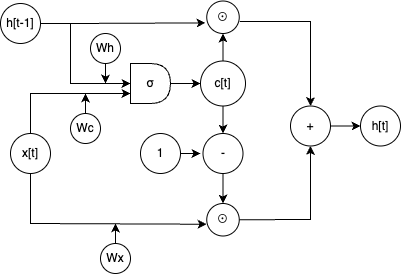

The diagram above was exported from draw.io. Its source (the exported page's mxGraphModel, read from the mxfile embedded in the PNG):
<mxGraphModel dx="540" dy="444" grid="1" gridSize="10" guides="1" tooltips="1" connect="1" arrows="1" fold="1" page="1" pageScale="1" pageWidth="827" pageHeight="1169" math="0" shadow="0">
  <root>
    <mxCell id="0" />
    <mxCell id="1" parent="0" />
    <mxCell id="ePEAaqKBhiQEobhv8ZmG-1" value="x[t]" style="ellipse;whiteSpace=wrap;html=1;aspect=fixed;" vertex="1" parent="1">
      <mxGeometry x="30" y="310" width="40" height="40" as="geometry" />
    </mxCell>
    <mxCell id="ePEAaqKBhiQEobhv8ZmG-2" value="Wh" style="ellipse;whiteSpace=wrap;html=1;aspect=fixed;" vertex="1" parent="1">
      <mxGeometry x="110" y="210" width="30" height="30" as="geometry" />
    </mxCell>
    <mxCell id="ePEAaqKBhiQEobhv8ZmG-3" value="Wc" style="ellipse;whiteSpace=wrap;html=1;aspect=fixed;" vertex="1" parent="1">
      <mxGeometry x="90" y="290" width="30" height="30" as="geometry" />
    </mxCell>
    <mxCell id="ePEAaqKBhiQEobhv8ZmG-4" value="h[t-1]" style="ellipse;whiteSpace=wrap;html=1;aspect=fixed;" vertex="1" parent="1">
      <mxGeometry x="20" y="180" width="40" height="40" as="geometry" />
    </mxCell>
    <mxCell id="ePEAaqKBhiQEobhv8ZmG-5" value="σ&lt;span style=&quot;box-sizing: border-box; color: transparent; cursor: text; position: absolute; transform-origin: 0px 0px; text-align: start; background-color: rgb(255, 255, 255); left: 140.349px; top: 396.211px; font-size: 9.03471px; font-family: sans-serif;&quot; dir=&quot;ltr&quot; role=&quot;presentation&quot;&gt;.&lt;/span&gt;" style="shape=delay;whiteSpace=wrap;html=1;" vertex="1" parent="1">
      <mxGeometry x="150" y="240" width="40" height="40" as="geometry" />
    </mxCell>
    <mxCell id="ePEAaqKBhiQEobhv8ZmG-6" value="" style="endArrow=classic;html=1;rounded=0;exitX=0.5;exitY=0;exitDx=0;exitDy=0;entryX=0;entryY=0.75;entryDx=0;entryDy=0;" edge="1" parent="1" source="ePEAaqKBhiQEobhv8ZmG-1" target="ePEAaqKBhiQEobhv8ZmG-5">
      <mxGeometry width="50" height="50" relative="1" as="geometry">
        <mxPoint x="170" y="270" as="sourcePoint" />
        <mxPoint x="220" y="220" as="targetPoint" />
        <Array as="points">
          <mxPoint x="50" y="270" />
        </Array>
      </mxGeometry>
    </mxCell>
    <mxCell id="ePEAaqKBhiQEobhv8ZmG-7" value="" style="endArrow=classic;html=1;rounded=0;exitX=0.5;exitY=0;exitDx=0;exitDy=0;" edge="1" parent="1" source="ePEAaqKBhiQEobhv8ZmG-3">
      <mxGeometry width="50" height="50" relative="1" as="geometry">
        <mxPoint x="170" y="270" as="sourcePoint" />
        <mxPoint x="105" y="270" as="targetPoint" />
      </mxGeometry>
    </mxCell>
    <mxCell id="ePEAaqKBhiQEobhv8ZmG-8" value="" style="endArrow=classic;html=1;rounded=0;exitX=1;exitY=0.5;exitDx=0;exitDy=0;entryX=0;entryY=0.5;entryDx=0;entryDy=0;" edge="1" parent="1" source="ePEAaqKBhiQEobhv8ZmG-4" target="ePEAaqKBhiQEobhv8ZmG-5">
      <mxGeometry width="50" height="50" relative="1" as="geometry">
        <mxPoint x="170" y="270" as="sourcePoint" />
        <mxPoint x="220" y="220" as="targetPoint" />
        <Array as="points">
          <mxPoint x="90" y="200" />
          <mxPoint x="90" y="260" />
        </Array>
      </mxGeometry>
    </mxCell>
    <mxCell id="ePEAaqKBhiQEobhv8ZmG-9" value="" style="endArrow=classic;html=1;rounded=0;exitX=0.5;exitY=1;exitDx=0;exitDy=0;" edge="1" parent="1" source="ePEAaqKBhiQEobhv8ZmG-2">
      <mxGeometry width="50" height="50" relative="1" as="geometry">
        <mxPoint x="170" y="270" as="sourcePoint" />
        <mxPoint x="125" y="260" as="targetPoint" />
      </mxGeometry>
    </mxCell>
    <mxCell id="ePEAaqKBhiQEobhv8ZmG-10" value="c[t]" style="ellipse;whiteSpace=wrap;html=1;aspect=fixed;" vertex="1" parent="1">
      <mxGeometry x="220" y="237.5" width="45" height="45" as="geometry" />
    </mxCell>
    <mxCell id="ePEAaqKBhiQEobhv8ZmG-11" value="" style="endArrow=classic;html=1;rounded=0;exitX=1;exitY=0.5;exitDx=0;exitDy=0;entryX=0;entryY=0.5;entryDx=0;entryDy=0;" edge="1" parent="1" source="ePEAaqKBhiQEobhv8ZmG-5" target="ePEAaqKBhiQEobhv8ZmG-10">
      <mxGeometry width="50" height="50" relative="1" as="geometry">
        <mxPoint x="170" y="270" as="sourcePoint" />
        <mxPoint x="220" y="220" as="targetPoint" />
      </mxGeometry>
    </mxCell>
    <mxCell id="ePEAaqKBhiQEobhv8ZmG-12" value="⊙" style="ellipse;whiteSpace=wrap;html=1;aspect=fixed;" vertex="1" parent="1">
      <mxGeometry x="226.25" y="177.5" width="32.5" height="32.5" as="geometry" />
    </mxCell>
    <mxCell id="ePEAaqKBhiQEobhv8ZmG-13" value="" style="endArrow=classic;html=1;rounded=0;entryX=0.5;entryY=1;entryDx=0;entryDy=0;" edge="1" parent="1" source="ePEAaqKBhiQEobhv8ZmG-10" target="ePEAaqKBhiQEobhv8ZmG-12">
      <mxGeometry width="50" height="50" relative="1" as="geometry">
        <mxPoint x="170" y="270" as="sourcePoint" />
        <mxPoint x="220" y="220" as="targetPoint" />
      </mxGeometry>
    </mxCell>
    <mxCell id="ePEAaqKBhiQEobhv8ZmG-14" value="" style="endArrow=classic;html=1;rounded=0;entryX=-0.038;entryY=0.674;entryDx=0;entryDy=0;entryPerimeter=0;" edge="1" parent="1" target="ePEAaqKBhiQEobhv8ZmG-12">
      <mxGeometry width="50" height="50" relative="1" as="geometry">
        <mxPoint x="90" y="200" as="sourcePoint" />
        <mxPoint x="220" y="220" as="targetPoint" />
      </mxGeometry>
    </mxCell>
    <mxCell id="ePEAaqKBhiQEobhv8ZmG-15" value="-" style="ellipse;whiteSpace=wrap;html=1;aspect=fixed;" vertex="1" parent="1">
      <mxGeometry x="222.5" y="310" width="40" height="40" as="geometry" />
    </mxCell>
    <mxCell id="ePEAaqKBhiQEobhv8ZmG-16" value="" style="endArrow=classic;html=1;rounded=0;exitX=0.5;exitY=1;exitDx=0;exitDy=0;entryX=0.5;entryY=0;entryDx=0;entryDy=0;" edge="1" parent="1" source="ePEAaqKBhiQEobhv8ZmG-10" target="ePEAaqKBhiQEobhv8ZmG-15">
      <mxGeometry width="50" height="50" relative="1" as="geometry">
        <mxPoint x="170" y="270" as="sourcePoint" />
        <mxPoint x="240" y="310" as="targetPoint" />
      </mxGeometry>
    </mxCell>
    <mxCell id="ePEAaqKBhiQEobhv8ZmG-17" value="1" style="ellipse;whiteSpace=wrap;html=1;aspect=fixed;" vertex="1" parent="1">
      <mxGeometry x="160" y="310" width="40" height="40" as="geometry" />
    </mxCell>
    <mxCell id="ePEAaqKBhiQEobhv8ZmG-18" value="" style="endArrow=classic;html=1;rounded=0;exitX=1;exitY=0.5;exitDx=0;exitDy=0;" edge="1" parent="1" source="ePEAaqKBhiQEobhv8ZmG-17">
      <mxGeometry width="50" height="50" relative="1" as="geometry">
        <mxPoint x="170" y="290" as="sourcePoint" />
        <mxPoint x="220" y="330" as="targetPoint" />
      </mxGeometry>
    </mxCell>
    <mxCell id="ePEAaqKBhiQEobhv8ZmG-19" value="⊙" style="ellipse;whiteSpace=wrap;html=1;aspect=fixed;" vertex="1" parent="1">
      <mxGeometry x="226.25" y="380" width="32.5" height="32.5" as="geometry" />
    </mxCell>
    <mxCell id="ePEAaqKBhiQEobhv8ZmG-20" value="" style="endArrow=classic;html=1;rounded=0;exitX=0.5;exitY=1;exitDx=0;exitDy=0;entryX=0.5;entryY=0;entryDx=0;entryDy=0;" edge="1" parent="1" source="ePEAaqKBhiQEobhv8ZmG-15" target="ePEAaqKBhiQEobhv8ZmG-19">
      <mxGeometry width="50" height="50" relative="1" as="geometry">
        <mxPoint x="170" y="380" as="sourcePoint" />
        <mxPoint x="220" y="330" as="targetPoint" />
      </mxGeometry>
    </mxCell>
    <mxCell id="ePEAaqKBhiQEobhv8ZmG-21" value="" style="endArrow=classic;html=1;rounded=0;exitX=0.5;exitY=1;exitDx=0;exitDy=0;entryX=-0.008;entryY=0.638;entryDx=0;entryDy=0;entryPerimeter=0;" edge="1" parent="1" source="ePEAaqKBhiQEobhv8ZmG-1" target="ePEAaqKBhiQEobhv8ZmG-19">
      <mxGeometry width="50" height="50" relative="1" as="geometry">
        <mxPoint x="170" y="380" as="sourcePoint" />
        <mxPoint x="220" y="330" as="targetPoint" />
        <Array as="points">
          <mxPoint x="50" y="400" />
        </Array>
      </mxGeometry>
    </mxCell>
    <mxCell id="ePEAaqKBhiQEobhv8ZmG-22" value="Wx" style="ellipse;whiteSpace=wrap;html=1;aspect=fixed;" vertex="1" parent="1">
      <mxGeometry x="120" y="420" width="30" height="30" as="geometry" />
    </mxCell>
    <mxCell id="ePEAaqKBhiQEobhv8ZmG-23" value="" style="endArrow=classic;html=1;rounded=0;exitX=0.5;exitY=0;exitDx=0;exitDy=0;" edge="1" parent="1" source="ePEAaqKBhiQEobhv8ZmG-22">
      <mxGeometry width="50" height="50" relative="1" as="geometry">
        <mxPoint x="170" y="380" as="sourcePoint" />
        <mxPoint x="135" y="400" as="targetPoint" />
      </mxGeometry>
    </mxCell>
    <mxCell id="ePEAaqKBhiQEobhv8ZmG-24" value="+" style="ellipse;whiteSpace=wrap;html=1;aspect=fixed;" vertex="1" parent="1">
      <mxGeometry x="310" y="282.5" width="40" height="40" as="geometry" />
    </mxCell>
    <mxCell id="ePEAaqKBhiQEobhv8ZmG-25" value="" style="endArrow=classic;html=1;rounded=0;entryX=0.5;entryY=0;entryDx=0;entryDy=0;exitX=1.013;exitY=0.629;exitDx=0;exitDy=0;exitPerimeter=0;" edge="1" parent="1" source="ePEAaqKBhiQEobhv8ZmG-12" target="ePEAaqKBhiQEobhv8ZmG-24">
      <mxGeometry width="50" height="50" relative="1" as="geometry">
        <mxPoint x="240" y="360" as="sourcePoint" />
        <mxPoint x="290" y="310" as="targetPoint" />
        <Array as="points">
          <mxPoint x="330" y="198" />
        </Array>
      </mxGeometry>
    </mxCell>
    <mxCell id="ePEAaqKBhiQEobhv8ZmG-26" value="" style="endArrow=classic;html=1;rounded=0;entryX=0.5;entryY=1;entryDx=0;entryDy=0;exitX=1;exitY=0.5;exitDx=0;exitDy=0;" edge="1" parent="1" source="ePEAaqKBhiQEobhv8ZmG-19" target="ePEAaqKBhiQEobhv8ZmG-24">
      <mxGeometry width="50" height="50" relative="1" as="geometry">
        <mxPoint x="240" y="360" as="sourcePoint" />
        <mxPoint x="290" y="310" as="targetPoint" />
        <Array as="points">
          <mxPoint x="330" y="396" />
        </Array>
      </mxGeometry>
    </mxCell>
    <mxCell id="ePEAaqKBhiQEobhv8ZmG-27" value="h[t]" style="ellipse;whiteSpace=wrap;html=1;aspect=fixed;" vertex="1" parent="1">
      <mxGeometry x="380" y="282.5" width="40" height="40" as="geometry" />
    </mxCell>
    <mxCell id="ePEAaqKBhiQEobhv8ZmG-28" value="" style="endArrow=classic;html=1;rounded=0;exitX=1;exitY=0.5;exitDx=0;exitDy=0;entryX=0;entryY=0.5;entryDx=0;entryDy=0;" edge="1" parent="1" source="ePEAaqKBhiQEobhv8ZmG-24" target="ePEAaqKBhiQEobhv8ZmG-27">
      <mxGeometry width="50" height="50" relative="1" as="geometry">
        <mxPoint x="190" y="340" as="sourcePoint" />
        <mxPoint x="240" y="290" as="targetPoint" />
      </mxGeometry>
    </mxCell>
  </root>
</mxGraphModel>